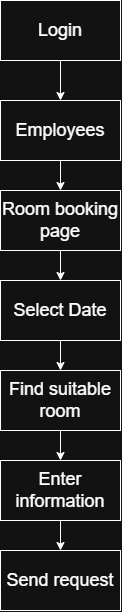

The diagram above was exported from draw.io. Its source (the exported page's mxGraphModel, read from the mxfile embedded in the PNG):
<mxGraphModel dx="1323" dy="857" grid="1" gridSize="10" guides="1" tooltips="1" connect="1" arrows="1" fold="1" page="1" pageScale="1" pageWidth="827" pageHeight="1169" math="0" shadow="0">
  <root>
    <mxCell id="0" />
    <mxCell id="1" parent="0" />
    <mxCell id="C7N43TaO9ndHg5-DyNYN-28" edge="1" parent="1" source="C7N43TaO9ndHg5-DyNYN-18" style="edgeStyle=orthogonalEdgeStyle;rounded=0;orthogonalLoop=1;jettySize=auto;html=1;exitX=0.5;exitY=1;exitDx=0;exitDy=0;entryX=0.5;entryY=0;entryDx=0;entryDy=0;" target="C7N43TaO9ndHg5-DyNYN-19">
      <mxGeometry relative="1" as="geometry" />
    </mxCell>
    <mxCell id="C7N43TaO9ndHg5-DyNYN-18" parent="1" style="rounded=0;whiteSpace=wrap;html=1;" value="&lt;font style=&quot;font-size: 18px;&quot;&gt;Login&lt;/font&gt;" vertex="1">
      <mxGeometry height="60" width="120" x="354" y="50" as="geometry" />
    </mxCell>
    <mxCell id="C7N43TaO9ndHg5-DyNYN-29" edge="1" parent="1" source="C7N43TaO9ndHg5-DyNYN-19" style="edgeStyle=orthogonalEdgeStyle;rounded=0;orthogonalLoop=1;jettySize=auto;html=1;exitX=0.5;exitY=1;exitDx=0;exitDy=0;entryX=0.5;entryY=0;entryDx=0;entryDy=0;" target="C7N43TaO9ndHg5-DyNYN-20">
      <mxGeometry relative="1" as="geometry" />
    </mxCell>
    <mxCell id="C7N43TaO9ndHg5-DyNYN-19" parent="1" style="rounded=0;whiteSpace=wrap;html=1;" value="&lt;font style=&quot;font-size: 18px;&quot;&gt;Employees&lt;/font&gt;" vertex="1">
      <mxGeometry height="60" width="120" x="354" y="150" as="geometry" />
    </mxCell>
    <mxCell id="C7N43TaO9ndHg5-DyNYN-30" edge="1" parent="1" source="C7N43TaO9ndHg5-DyNYN-20" style="edgeStyle=orthogonalEdgeStyle;rounded=0;orthogonalLoop=1;jettySize=auto;html=1;exitX=0.5;exitY=1;exitDx=0;exitDy=0;entryX=0.5;entryY=0;entryDx=0;entryDy=0;" target="C7N43TaO9ndHg5-DyNYN-23">
      <mxGeometry relative="1" as="geometry" />
    </mxCell>
    <mxCell id="C7N43TaO9ndHg5-DyNYN-20" parent="1" style="rounded=0;whiteSpace=wrap;html=1;" value="&lt;font style=&quot;font-size: 18px;&quot;&gt;Room booking page&lt;/font&gt;" vertex="1">
      <mxGeometry height="60" width="120" x="354" y="240" as="geometry" />
    </mxCell>
    <mxCell id="C7N43TaO9ndHg5-DyNYN-31" edge="1" parent="1" source="C7N43TaO9ndHg5-DyNYN-23" style="edgeStyle=orthogonalEdgeStyle;rounded=0;orthogonalLoop=1;jettySize=auto;html=1;exitX=0.5;exitY=1;exitDx=0;exitDy=0;entryX=0.5;entryY=0;entryDx=0;entryDy=0;" target="C7N43TaO9ndHg5-DyNYN-24">
      <mxGeometry relative="1" as="geometry" />
    </mxCell>
    <mxCell id="C7N43TaO9ndHg5-DyNYN-23" parent="1" style="rounded=0;whiteSpace=wrap;html=1;" value="&lt;font style=&quot;font-size: 18px;&quot;&gt;Select Date&lt;/font&gt;" vertex="1">
      <mxGeometry height="60" width="120" x="354" y="330" as="geometry" />
    </mxCell>
    <mxCell id="C7N43TaO9ndHg5-DyNYN-32" edge="1" parent="1" source="C7N43TaO9ndHg5-DyNYN-24" style="edgeStyle=orthogonalEdgeStyle;rounded=0;orthogonalLoop=1;jettySize=auto;html=1;exitX=0.5;exitY=1;exitDx=0;exitDy=0;entryX=0.5;entryY=0;entryDx=0;entryDy=0;" target="C7N43TaO9ndHg5-DyNYN-26">
      <mxGeometry relative="1" as="geometry" />
    </mxCell>
    <mxCell id="C7N43TaO9ndHg5-DyNYN-24" parent="1" style="rounded=0;whiteSpace=wrap;html=1;" value="&lt;font style=&quot;font-size: 18px;&quot;&gt;Find suitable room&lt;/font&gt;" vertex="1">
      <mxGeometry height="60" width="120" x="354" y="420" as="geometry" />
    </mxCell>
    <mxCell id="C7N43TaO9ndHg5-DyNYN-33" edge="1" parent="1" source="C7N43TaO9ndHg5-DyNYN-26" style="edgeStyle=orthogonalEdgeStyle;rounded=0;orthogonalLoop=1;jettySize=auto;html=1;exitX=0.5;exitY=1;exitDx=0;exitDy=0;entryX=0.5;entryY=0;entryDx=0;entryDy=0;" target="C7N43TaO9ndHg5-DyNYN-27">
      <mxGeometry relative="1" as="geometry" />
    </mxCell>
    <mxCell id="C7N43TaO9ndHg5-DyNYN-26" parent="1" style="rounded=0;whiteSpace=wrap;html=1;" value="&lt;font style=&quot;font-size: 18px;&quot;&gt;Enter information&lt;/font&gt;" vertex="1">
      <mxGeometry height="60" width="120" x="354" y="510" as="geometry" />
    </mxCell>
    <mxCell id="C7N43TaO9ndHg5-DyNYN-27" parent="1" style="rounded=0;whiteSpace=wrap;html=1;" value="&lt;font style=&quot;font-size: 18px;&quot;&gt;Send request&lt;/font&gt;" vertex="1">
      <mxGeometry height="60" width="120" x="354" y="600" as="geometry" />
    </mxCell>
  </root>
</mxGraphModel>